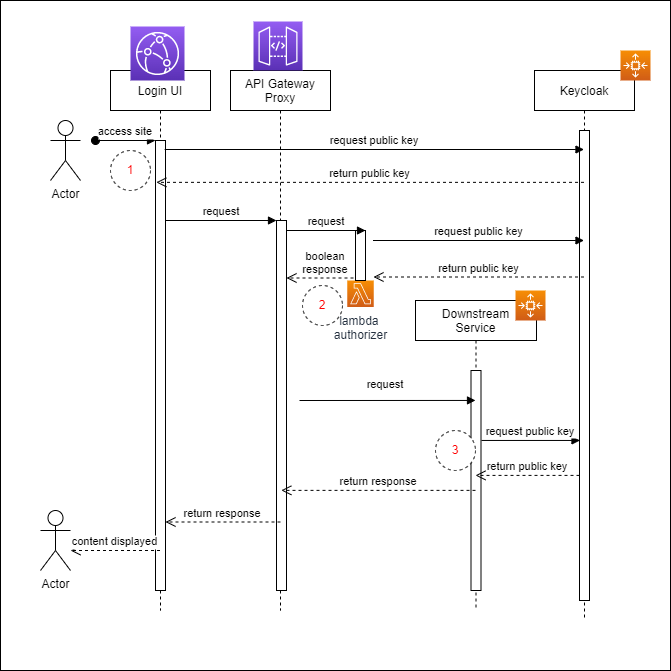

The diagram above was exported from draw.io. Its source (the exported page's mxGraphModel, read from the mxfile embedded in the PNG):
<mxGraphModel dx="1102" dy="865" grid="1" gridSize="10" guides="1" tooltips="1" connect="1" arrows="1" fold="1" page="1" pageScale="1" pageWidth="850" pageHeight="1100" math="0" shadow="0">
  <root>
    <mxCell id="0" />
    <mxCell id="1" parent="0" />
    <mxCell id="7inFim6vzcAgEIHmOenJ-48" value="" style="whiteSpace=wrap;html=1;aspect=fixed;fontColor=#FF0000;" parent="1" vertex="1">
      <mxGeometry x="20" y="10" width="670" height="670" as="geometry" />
    </mxCell>
    <mxCell id="3nuBFxr9cyL0pnOWT2aG-1" value="Login UI" style="shape=umlLifeline;perimeter=lifelinePerimeter;container=1;collapsible=0;recursiveResize=0;rounded=0;shadow=0;strokeWidth=1;" parent="1" vertex="1">
      <mxGeometry x="130" y="80" width="100" height="540" as="geometry" />
    </mxCell>
    <mxCell id="3nuBFxr9cyL0pnOWT2aG-2" value="" style="points=[];perimeter=orthogonalPerimeter;rounded=0;shadow=0;strokeWidth=1;" parent="3nuBFxr9cyL0pnOWT2aG-1" vertex="1">
      <mxGeometry x="45" y="70" width="10" height="450" as="geometry" />
    </mxCell>
    <mxCell id="3nuBFxr9cyL0pnOWT2aG-3" value="access site" style="verticalAlign=bottom;startArrow=oval;endArrow=block;startSize=8;shadow=0;strokeWidth=1;" parent="3nuBFxr9cyL0pnOWT2aG-1" target="3nuBFxr9cyL0pnOWT2aG-2" edge="1">
      <mxGeometry relative="1" as="geometry">
        <mxPoint x="-15" y="70" as="sourcePoint" />
      </mxGeometry>
    </mxCell>
    <mxCell id="3nuBFxr9cyL0pnOWT2aG-5" value="API Gateway&#10;Proxy" style="shape=umlLifeline;perimeter=lifelinePerimeter;container=1;collapsible=0;recursiveResize=0;rounded=0;shadow=0;strokeWidth=1;" parent="1" vertex="1">
      <mxGeometry x="250" y="80" width="100" height="540" as="geometry" />
    </mxCell>
    <mxCell id="3nuBFxr9cyL0pnOWT2aG-6" value="" style="points=[];perimeter=orthogonalPerimeter;rounded=0;shadow=0;strokeWidth=1;" parent="3nuBFxr9cyL0pnOWT2aG-5" vertex="1">
      <mxGeometry x="46" y="150" width="10" height="370" as="geometry" />
    </mxCell>
    <mxCell id="3nuBFxr9cyL0pnOWT2aG-7" value="return response" style="verticalAlign=bottom;endArrow=open;dashed=1;endSize=8;exitX=0;exitY=0.95;shadow=0;strokeWidth=1;" parent="1" edge="1">
      <mxGeometry relative="1" as="geometry">
        <mxPoint x="185" y="531.5" as="targetPoint" />
        <mxPoint x="300" y="531.5" as="sourcePoint" />
      </mxGeometry>
    </mxCell>
    <mxCell id="3nuBFxr9cyL0pnOWT2aG-8" value="request" style="verticalAlign=bottom;endArrow=block;entryX=0;entryY=0;shadow=0;strokeWidth=1;" parent="1" source="3nuBFxr9cyL0pnOWT2aG-2" target="3nuBFxr9cyL0pnOWT2aG-6" edge="1">
      <mxGeometry relative="1" as="geometry">
        <mxPoint x="275" y="160" as="sourcePoint" />
      </mxGeometry>
    </mxCell>
    <mxCell id="3nuBFxr9cyL0pnOWT2aG-10" value="boolean&#10;response" style="verticalAlign=bottom;endArrow=open;dashed=1;endSize=8;exitX=1;exitY=0.95;shadow=0;strokeWidth=1;" parent="1" source="3nuBFxr9cyL0pnOWT2aG-4" target="3nuBFxr9cyL0pnOWT2aG-6" edge="1">
      <mxGeometry relative="1" as="geometry">
        <mxPoint x="245" y="317" as="targetPoint" />
      </mxGeometry>
    </mxCell>
    <mxCell id="7inFim6vzcAgEIHmOenJ-1" value="Actor" style="shape=umlActor;verticalLabelPosition=bottom;verticalAlign=top;html=1;outlineConnect=0;" parent="1" vertex="1">
      <mxGeometry x="70" y="130" width="30" height="60" as="geometry" />
    </mxCell>
    <mxCell id="7inFim6vzcAgEIHmOenJ-5" value="Downstream &#10;Service" style="shape=umlLifeline;perimeter=lifelinePerimeter;container=1;collapsible=0;recursiveResize=0;rounded=0;shadow=0;strokeWidth=1;" parent="1" vertex="1">
      <mxGeometry x="435" y="310" width="121" height="310" as="geometry" />
    </mxCell>
    <mxCell id="7inFim6vzcAgEIHmOenJ-6" value="" style="points=[];perimeter=orthogonalPerimeter;rounded=0;shadow=0;strokeWidth=1;" parent="7inFim6vzcAgEIHmOenJ-5" vertex="1">
      <mxGeometry x="55.5" y="70" width="10" height="220" as="geometry" />
    </mxCell>
    <mxCell id="7inFim6vzcAgEIHmOenJ-7" value="" style="points=[[0,0,0],[0.25,0,0],[0.5,0,0],[0.75,0,0],[1,0,0],[0,1,0],[0.25,1,0],[0.5,1,0],[0.75,1,0],[1,1,0],[0,0.25,0],[0,0.5,0],[0,0.75,0],[1,0.25,0],[1,0.5,0],[1,0.75,0]];outlineConnect=0;fontColor=#232F3E;gradientColor=#945DF2;gradientDirection=north;fillColor=#5A30B5;strokeColor=#ffffff;dashed=0;verticalLabelPosition=bottom;verticalAlign=top;align=center;html=1;fontSize=12;fontStyle=0;aspect=fixed;shape=mxgraph.aws4.resourceIcon;resIcon=mxgraph.aws4.api_gateway;" parent="1" vertex="1">
      <mxGeometry x="273" y="31" width="49" height="49" as="geometry" />
    </mxCell>
    <mxCell id="7inFim6vzcAgEIHmOenJ-8" value="lambda &lt;br&gt;authorizer" style="points=[[0,0,0],[0.25,0,0],[0.5,0,0],[0.75,0,0],[1,0,0],[0,1,0],[0.25,1,0],[0.5,1,0],[0.75,1,0],[1,1,0],[0,0.25,0],[0,0.5,0],[0,0.75,0],[1,0.25,0],[1,0.5,0],[1,0.75,0]];outlineConnect=0;fontColor=#232F3E;gradientColor=#F78E04;gradientDirection=north;fillColor=#D05C17;strokeColor=#ffffff;dashed=0;verticalLabelPosition=bottom;verticalAlign=top;align=center;html=1;fontSize=12;fontStyle=0;aspect=fixed;shape=mxgraph.aws4.resourceIcon;resIcon=mxgraph.aws4.lambda;" parent="1" vertex="1">
      <mxGeometry x="366.75" y="290" width="26.5" height="26.5" as="geometry" />
    </mxCell>
    <mxCell id="3nuBFxr9cyL0pnOWT2aG-4" value="" style="points=[];perimeter=orthogonalPerimeter;rounded=0;shadow=0;strokeWidth=1;" parent="1" vertex="1">
      <mxGeometry x="375" y="240" width="10" height="50" as="geometry" />
    </mxCell>
    <mxCell id="7inFim6vzcAgEIHmOenJ-15" value="Keycloak" style="shape=umlLifeline;perimeter=lifelinePerimeter;container=1;collapsible=0;recursiveResize=0;rounded=0;shadow=0;strokeWidth=1;" parent="1" vertex="1">
      <mxGeometry x="554" y="80" width="100" height="550" as="geometry" />
    </mxCell>
    <mxCell id="7inFim6vzcAgEIHmOenJ-16" value="" style="points=[];perimeter=orthogonalPerimeter;rounded=0;shadow=0;strokeWidth=1;" parent="7inFim6vzcAgEIHmOenJ-15" vertex="1">
      <mxGeometry x="45" y="60" width="10" height="470" as="geometry" />
    </mxCell>
    <mxCell id="3nuBFxr9cyL0pnOWT2aG-9" value="request" style="verticalAlign=bottom;endArrow=block;entryX=1;entryY=0;shadow=0;strokeWidth=1;" parent="1" source="3nuBFxr9cyL0pnOWT2aG-6" target="3nuBFxr9cyL0pnOWT2aG-4" edge="1">
      <mxGeometry relative="1" as="geometry">
        <mxPoint x="245" y="260" as="sourcePoint" />
      </mxGeometry>
    </mxCell>
    <mxCell id="7inFim6vzcAgEIHmOenJ-22" value="" style="points=[[0,0,0],[0.25,0,0],[0.5,0,0],[0.75,0,0],[1,0,0],[0,1,0],[0.25,1,0],[0.5,1,0],[0.75,1,0],[1,1,0],[0,0.25,0],[0,0.5,0],[0,0.75,0],[1,0.25,0],[1,0.5,0],[1,0.75,0]];outlineConnect=0;fontColor=#232F3E;gradientColor=#F78E04;gradientDirection=north;fillColor=#D05C17;strokeColor=#ffffff;dashed=0;verticalLabelPosition=bottom;verticalAlign=top;align=center;html=1;fontSize=12;fontStyle=0;aspect=fixed;shape=mxgraph.aws4.resourceIcon;resIcon=mxgraph.aws4.auto_scaling2;" parent="1" vertex="1">
      <mxGeometry x="640" y="60" width="30" height="30" as="geometry" />
    </mxCell>
    <mxCell id="7inFim6vzcAgEIHmOenJ-24" value="request public key" style="verticalAlign=bottom;endArrow=block;shadow=0;strokeWidth=1;" parent="1" target="7inFim6vzcAgEIHmOenJ-15" edge="1">
      <mxGeometry relative="1" as="geometry">
        <mxPoint x="392.5" y="250" as="sourcePoint" />
        <mxPoint x="467.5" y="250" as="targetPoint" />
      </mxGeometry>
    </mxCell>
    <mxCell id="7inFim6vzcAgEIHmOenJ-25" value="return public key" style="verticalAlign=bottom;endArrow=open;dashed=1;endSize=8;shadow=0;strokeWidth=1;" parent="1" source="7inFim6vzcAgEIHmOenJ-15" edge="1">
      <mxGeometry relative="1" as="geometry">
        <mxPoint x="393" y="286.5000000000001" as="targetPoint" />
        <mxPoint x="468" y="286.5000000000001" as="sourcePoint" />
      </mxGeometry>
    </mxCell>
    <mxCell id="7inFim6vzcAgEIHmOenJ-21" value="request" style="verticalAlign=bottom;endArrow=block;shadow=0;strokeWidth=1;entryX=0.45;entryY=0.227;entryDx=0;entryDy=0;entryPerimeter=0;" parent="1" edge="1">
      <mxGeometry x="-0.0227" y="7" relative="1" as="geometry">
        <mxPoint x="319" y="410.0000000000001" as="sourcePoint" />
        <mxPoint x="495" y="409.94000000000005" as="targetPoint" />
        <mxPoint as="offset" />
      </mxGeometry>
    </mxCell>
    <mxCell id="7inFim6vzcAgEIHmOenJ-27" value="return public key" style="verticalAlign=bottom;endArrow=open;dashed=1;endSize=8;shadow=0;strokeWidth=1;entryX=0.45;entryY=0.545;entryDx=0;entryDy=0;entryPerimeter=0;" parent="1" edge="1">
      <mxGeometry relative="1" as="geometry">
        <mxPoint x="495" y="484.9000000000001" as="targetPoint" />
        <mxPoint x="598.9999999999998" y="484.9000000000001" as="sourcePoint" />
      </mxGeometry>
    </mxCell>
    <mxCell id="7inFim6vzcAgEIHmOenJ-28" value="" style="points=[[0,0,0],[0.25,0,0],[0.5,0,0],[0.75,0,0],[1,0,0],[0,1,0],[0.25,1,0],[0.5,1,0],[0.75,1,0],[1,1,0],[0,0.25,0],[0,0.5,0],[0,0.75,0],[1,0.25,0],[1,0.5,0],[1,0.75,0]];outlineConnect=0;fontColor=#232F3E;gradientColor=#F78E04;gradientDirection=north;fillColor=#D05C17;strokeColor=#ffffff;dashed=0;verticalLabelPosition=bottom;verticalAlign=top;align=center;html=1;fontSize=12;fontStyle=0;aspect=fixed;shape=mxgraph.aws4.resourceIcon;resIcon=mxgraph.aws4.auto_scaling2;" parent="1" vertex="1">
      <mxGeometry x="535" y="300" width="30" height="30" as="geometry" />
    </mxCell>
    <mxCell id="7inFim6vzcAgEIHmOenJ-26" value="request public key" style="verticalAlign=bottom;endArrow=block;shadow=0;strokeWidth=1;exitX=1.45;exitY=0.318;exitDx=0;exitDy=0;exitPerimeter=0;" parent="1" edge="1">
      <mxGeometry relative="1" as="geometry">
        <mxPoint x="501" y="449.96000000000004" as="sourcePoint" />
        <mxPoint x="599.5" y="449.96000000000004" as="targetPoint" />
      </mxGeometry>
    </mxCell>
    <mxCell id="7inFim6vzcAgEIHmOenJ-34" value="return response" style="verticalAlign=bottom;endArrow=open;dashed=1;endSize=8;shadow=0;strokeWidth=1;entryX=0.083;entryY=0.851;entryDx=0;entryDy=0;entryPerimeter=0;" parent="1" edge="1">
      <mxGeometry relative="1" as="geometry">
        <mxPoint x="300.83000000000015" y="499.8700000000001" as="targetPoint" />
        <mxPoint x="495" y="499.8700000000001" as="sourcePoint" />
      </mxGeometry>
    </mxCell>
    <mxCell id="7inFim6vzcAgEIHmOenJ-38" value="2" style="ellipse;whiteSpace=wrap;html=1;align=center;dashed=1;fontColor=#FF0000;" parent="1" vertex="1">
      <mxGeometry x="322" y="295" width="40" height="40" as="geometry" />
    </mxCell>
    <mxCell id="7inFim6vzcAgEIHmOenJ-39" value="3" style="ellipse;whiteSpace=wrap;html=1;align=center;dashed=1;fontColor=#FF0000;" parent="1" vertex="1">
      <mxGeometry x="455" y="440" width="40" height="40" as="geometry" />
    </mxCell>
    <mxCell id="7inFim6vzcAgEIHmOenJ-40" value="1" style="ellipse;whiteSpace=wrap;html=1;align=center;dashed=1;fontColor=#FF0000;" parent="1" vertex="1">
      <mxGeometry x="130" y="160" width="40" height="40" as="geometry" />
    </mxCell>
    <mxCell id="7inFim6vzcAgEIHmOenJ-42" value="request public key" style="verticalAlign=bottom;endArrow=block;shadow=0;strokeWidth=1;exitX=0.917;exitY=0.02;exitDx=0;exitDy=0;exitPerimeter=0;" parent="1" source="3nuBFxr9cyL0pnOWT2aG-2" target="7inFim6vzcAgEIHmOenJ-15" edge="1">
      <mxGeometry relative="1" as="geometry">
        <mxPoint x="274.5" y="151.32999999999998" as="sourcePoint" />
        <mxPoint x="485.5" y="151.32999999999998" as="targetPoint" />
      </mxGeometry>
    </mxCell>
    <mxCell id="7inFim6vzcAgEIHmOenJ-43" value="return public key" style="verticalAlign=bottom;endArrow=open;dashed=1;endSize=8;shadow=0;strokeWidth=1;entryX=0.083;entryY=0.093;entryDx=0;entryDy=0;entryPerimeter=0;" parent="1" source="7inFim6vzcAgEIHmOenJ-15" target="3nuBFxr9cyL0pnOWT2aG-2" edge="1">
      <mxGeometry relative="1" as="geometry">
        <mxPoint x="275" y="187.8300000000002" as="targetPoint" />
        <mxPoint x="485.5" y="187.8300000000002" as="sourcePoint" />
      </mxGeometry>
    </mxCell>
    <mxCell id="7inFim6vzcAgEIHmOenJ-44" value="" style="points=[[0,0,0],[0.25,0,0],[0.5,0,0],[0.75,0,0],[1,0,0],[0,1,0],[0.25,1,0],[0.5,1,0],[0.75,1,0],[1,1,0],[0,0.25,0],[0,0.5,0],[0,0.75,0],[1,0.25,0],[1,0.5,0],[1,0.75,0]];outlineConnect=0;fontColor=#232F3E;gradientColor=#945DF2;gradientDirection=north;fillColor=#5A30B5;strokeColor=#ffffff;dashed=0;verticalLabelPosition=bottom;verticalAlign=top;align=center;html=1;fontSize=12;fontStyle=0;aspect=fixed;shape=mxgraph.aws4.resourceIcon;resIcon=mxgraph.aws4.cloudfront;" parent="1" vertex="1">
      <mxGeometry x="150" y="36" width="54" height="54" as="geometry" />
    </mxCell>
    <mxCell id="7inFim6vzcAgEIHmOenJ-46" value="Actor" style="shape=umlActor;verticalLabelPosition=bottom;verticalAlign=top;html=1;outlineConnect=0;" parent="1" vertex="1">
      <mxGeometry x="60" y="520" width="30" height="60" as="geometry" />
    </mxCell>
    <mxCell id="7inFim6vzcAgEIHmOenJ-47" value="content displayed" style="verticalAlign=bottom;endArrow=open;dashed=1;endSize=8;shadow=0;strokeWidth=1;" parent="1" edge="1">
      <mxGeometry relative="1" as="geometry">
        <mxPoint x="90" y="560" as="targetPoint" />
        <mxPoint x="179.50000000000023" y="560" as="sourcePoint" />
      </mxGeometry>
    </mxCell>
  </root>
</mxGraphModel>